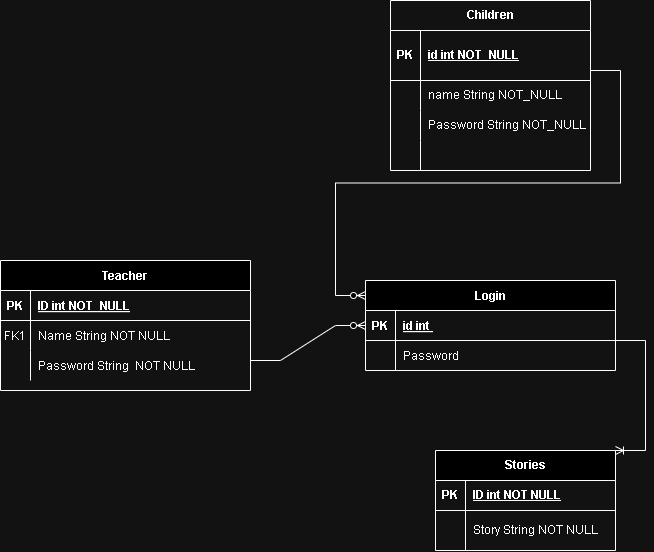

The diagram above was exported from draw.io. Its source (the exported page's mxGraphModel, read from the mxfile embedded in the PNG):
<mxGraphModel dx="1313" dy="1806" grid="1" gridSize="10" guides="1" tooltips="1" connect="1" arrows="1" fold="1" page="1" pageScale="1" pageWidth="850" pageHeight="1100" math="0" shadow="0" extFonts="Permanent Marker^https://fonts.googleapis.com/css?family=Permanent+Marker">
  <root>
    <mxCell id="0" />
    <mxCell id="1" parent="0" />
    <mxCell id="C-vyLk0tnHw3VtMMgP7b-2" value="Login" style="shape=table;startSize=30;container=1;collapsible=1;childLayout=tableLayout;fixedRows=1;rowLines=0;fontStyle=1;align=center;resizeLast=1;" parent="1" vertex="1">
      <mxGeometry x="375" y="-130" width="250" height="90" as="geometry" />
    </mxCell>
    <mxCell id="C-vyLk0tnHw3VtMMgP7b-3" value="" style="shape=partialRectangle;collapsible=0;dropTarget=0;pointerEvents=0;fillColor=none;points=[[0,0.5],[1,0.5]];portConstraint=eastwest;top=0;left=0;right=0;bottom=1;" parent="C-vyLk0tnHw3VtMMgP7b-2" vertex="1">
      <mxGeometry y="30" width="250" height="30" as="geometry" />
    </mxCell>
    <mxCell id="C-vyLk0tnHw3VtMMgP7b-4" value="PK" style="shape=partialRectangle;overflow=hidden;connectable=0;fillColor=none;top=0;left=0;bottom=0;right=0;fontStyle=1;" parent="C-vyLk0tnHw3VtMMgP7b-3" vertex="1">
      <mxGeometry width="30" height="30" as="geometry">
        <mxRectangle width="30" height="30" as="alternateBounds" />
      </mxGeometry>
    </mxCell>
    <mxCell id="C-vyLk0tnHw3VtMMgP7b-5" value="id int " style="shape=partialRectangle;overflow=hidden;connectable=0;fillColor=none;top=0;left=0;bottom=0;right=0;align=left;spacingLeft=6;fontStyle=5;" parent="C-vyLk0tnHw3VtMMgP7b-3" vertex="1">
      <mxGeometry x="30" width="220" height="30" as="geometry">
        <mxRectangle width="220" height="30" as="alternateBounds" />
      </mxGeometry>
    </mxCell>
    <mxCell id="C-vyLk0tnHw3VtMMgP7b-6" value="" style="shape=partialRectangle;collapsible=0;dropTarget=0;pointerEvents=0;fillColor=none;points=[[0,0.5],[1,0.5]];portConstraint=eastwest;top=0;left=0;right=0;bottom=0;" parent="C-vyLk0tnHw3VtMMgP7b-2" vertex="1">
      <mxGeometry y="60" width="250" height="30" as="geometry" />
    </mxCell>
    <mxCell id="C-vyLk0tnHw3VtMMgP7b-7" value="" style="shape=partialRectangle;overflow=hidden;connectable=0;fillColor=none;top=0;left=0;bottom=0;right=0;" parent="C-vyLk0tnHw3VtMMgP7b-6" vertex="1">
      <mxGeometry width="30" height="30" as="geometry">
        <mxRectangle width="30" height="30" as="alternateBounds" />
      </mxGeometry>
    </mxCell>
    <mxCell id="C-vyLk0tnHw3VtMMgP7b-8" value="Password" style="shape=partialRectangle;overflow=hidden;connectable=0;fillColor=none;top=0;left=0;bottom=0;right=0;align=left;spacingLeft=6;" parent="C-vyLk0tnHw3VtMMgP7b-6" vertex="1">
      <mxGeometry x="30" width="220" height="30" as="geometry">
        <mxRectangle width="220" height="30" as="alternateBounds" />
      </mxGeometry>
    </mxCell>
    <mxCell id="C-vyLk0tnHw3VtMMgP7b-13" value="Teacher" style="shape=table;startSize=30;container=1;collapsible=1;childLayout=tableLayout;fixedRows=1;rowLines=0;fontStyle=1;align=center;resizeLast=1;" parent="1" vertex="1">
      <mxGeometry x="10" y="-150" width="250" height="130" as="geometry" />
    </mxCell>
    <mxCell id="C-vyLk0tnHw3VtMMgP7b-14" value="" style="shape=partialRectangle;collapsible=0;dropTarget=0;pointerEvents=0;fillColor=none;points=[[0,0.5],[1,0.5]];portConstraint=eastwest;top=0;left=0;right=0;bottom=1;" parent="C-vyLk0tnHw3VtMMgP7b-13" vertex="1">
      <mxGeometry y="30" width="250" height="30" as="geometry" />
    </mxCell>
    <mxCell id="C-vyLk0tnHw3VtMMgP7b-15" value="PK" style="shape=partialRectangle;overflow=hidden;connectable=0;fillColor=none;top=0;left=0;bottom=0;right=0;fontStyle=1;" parent="C-vyLk0tnHw3VtMMgP7b-14" vertex="1">
      <mxGeometry width="30" height="30" as="geometry">
        <mxRectangle width="30" height="30" as="alternateBounds" />
      </mxGeometry>
    </mxCell>
    <mxCell id="C-vyLk0tnHw3VtMMgP7b-16" value="ID int NOT_NULL" style="shape=partialRectangle;overflow=hidden;connectable=0;fillColor=none;top=0;left=0;bottom=0;right=0;align=left;spacingLeft=6;fontStyle=5;" parent="C-vyLk0tnHw3VtMMgP7b-14" vertex="1">
      <mxGeometry x="30" width="220" height="30" as="geometry">
        <mxRectangle width="220" height="30" as="alternateBounds" />
      </mxGeometry>
    </mxCell>
    <mxCell id="C-vyLk0tnHw3VtMMgP7b-17" value="" style="shape=partialRectangle;collapsible=0;dropTarget=0;pointerEvents=0;fillColor=none;points=[[0,0.5],[1,0.5]];portConstraint=eastwest;top=0;left=0;right=0;bottom=0;" parent="C-vyLk0tnHw3VtMMgP7b-13" vertex="1">
      <mxGeometry y="60" width="250" height="30" as="geometry" />
    </mxCell>
    <mxCell id="C-vyLk0tnHw3VtMMgP7b-18" value="FK1" style="shape=partialRectangle;overflow=hidden;connectable=0;fillColor=none;top=0;left=0;bottom=0;right=0;" parent="C-vyLk0tnHw3VtMMgP7b-17" vertex="1">
      <mxGeometry width="30" height="30" as="geometry">
        <mxRectangle width="30" height="30" as="alternateBounds" />
      </mxGeometry>
    </mxCell>
    <mxCell id="C-vyLk0tnHw3VtMMgP7b-19" value="Name String NOT NULL" style="shape=partialRectangle;overflow=hidden;connectable=0;fillColor=none;top=0;left=0;bottom=0;right=0;align=left;spacingLeft=6;" parent="C-vyLk0tnHw3VtMMgP7b-17" vertex="1">
      <mxGeometry x="30" width="220" height="30" as="geometry">
        <mxRectangle width="220" height="30" as="alternateBounds" />
      </mxGeometry>
    </mxCell>
    <mxCell id="C-vyLk0tnHw3VtMMgP7b-20" value="" style="shape=partialRectangle;collapsible=0;dropTarget=0;pointerEvents=0;fillColor=none;points=[[0,0.5],[1,0.5]];portConstraint=eastwest;top=0;left=0;right=0;bottom=0;" parent="C-vyLk0tnHw3VtMMgP7b-13" vertex="1">
      <mxGeometry y="90" width="250" height="30" as="geometry" />
    </mxCell>
    <mxCell id="C-vyLk0tnHw3VtMMgP7b-21" value="" style="shape=partialRectangle;overflow=hidden;connectable=0;fillColor=none;top=0;left=0;bottom=0;right=0;" parent="C-vyLk0tnHw3VtMMgP7b-20" vertex="1">
      <mxGeometry width="30" height="30" as="geometry">
        <mxRectangle width="30" height="30" as="alternateBounds" />
      </mxGeometry>
    </mxCell>
    <mxCell id="C-vyLk0tnHw3VtMMgP7b-22" value="Password String  NOT NULL" style="shape=partialRectangle;overflow=hidden;connectable=0;fillColor=none;top=0;left=0;bottom=0;right=0;align=left;spacingLeft=6;" parent="C-vyLk0tnHw3VtMMgP7b-20" vertex="1">
      <mxGeometry x="30" width="220" height="30" as="geometry">
        <mxRectangle width="220" height="30" as="alternateBounds" />
      </mxGeometry>
    </mxCell>
    <mxCell id="eRu7lpQImd2HkZurDM0e-1" value="Children" style="shape=table;startSize=30;container=1;collapsible=1;childLayout=tableLayout;fixedRows=1;rowLines=0;fontStyle=1;align=center;resizeLast=1;html=1;swimlaneFillColor=none;gradientColor=none;fillColor=none;rounded=0;shadow=0;treeMoving=1;" vertex="1" parent="1">
      <mxGeometry x="400" y="-410" width="200" height="170" as="geometry" />
    </mxCell>
    <mxCell id="eRu7lpQImd2HkZurDM0e-2" value="" style="shape=tableRow;horizontal=0;startSize=0;swimlaneHead=0;swimlaneBody=0;fillColor=none;collapsible=0;dropTarget=0;points=[[0,0.5],[1,0.5]];portConstraint=eastwest;top=0;left=0;right=0;bottom=1;" vertex="1" parent="eRu7lpQImd2HkZurDM0e-1">
      <mxGeometry y="30" width="200" height="50" as="geometry" />
    </mxCell>
    <mxCell id="eRu7lpQImd2HkZurDM0e-3" value="PK" style="shape=partialRectangle;connectable=0;fillColor=none;top=0;left=0;bottom=0;right=0;fontStyle=1;overflow=hidden;whiteSpace=wrap;html=1;" vertex="1" parent="eRu7lpQImd2HkZurDM0e-2">
      <mxGeometry width="30" height="50" as="geometry">
        <mxRectangle width="30" height="50" as="alternateBounds" />
      </mxGeometry>
    </mxCell>
    <mxCell id="eRu7lpQImd2HkZurDM0e-4" value="id int NOT_NULL" style="shape=partialRectangle;connectable=0;fillColor=none;top=0;left=0;bottom=0;right=0;align=left;spacingLeft=6;fontStyle=5;overflow=hidden;whiteSpace=wrap;html=1;" vertex="1" parent="eRu7lpQImd2HkZurDM0e-2">
      <mxGeometry x="30" width="170" height="50" as="geometry">
        <mxRectangle width="170" height="50" as="alternateBounds" />
      </mxGeometry>
    </mxCell>
    <mxCell id="eRu7lpQImd2HkZurDM0e-5" value="" style="shape=tableRow;horizontal=0;startSize=0;swimlaneHead=0;swimlaneBody=0;fillColor=none;collapsible=0;dropTarget=0;points=[[0,0.5],[1,0.5]];portConstraint=eastwest;top=0;left=0;right=0;bottom=0;" vertex="1" parent="eRu7lpQImd2HkZurDM0e-1">
      <mxGeometry y="80" width="200" height="30" as="geometry" />
    </mxCell>
    <mxCell id="eRu7lpQImd2HkZurDM0e-6" value="" style="shape=partialRectangle;connectable=0;fillColor=none;top=0;left=0;bottom=0;right=0;editable=1;overflow=hidden;whiteSpace=wrap;html=1;" vertex="1" parent="eRu7lpQImd2HkZurDM0e-5">
      <mxGeometry width="30" height="30" as="geometry">
        <mxRectangle width="30" height="30" as="alternateBounds" />
      </mxGeometry>
    </mxCell>
    <mxCell id="eRu7lpQImd2HkZurDM0e-7" value="name String NOT_NULL" style="shape=partialRectangle;connectable=0;fillColor=none;top=0;left=0;bottom=0;right=0;align=left;spacingLeft=6;overflow=hidden;whiteSpace=wrap;html=1;" vertex="1" parent="eRu7lpQImd2HkZurDM0e-5">
      <mxGeometry x="30" width="170" height="30" as="geometry">
        <mxRectangle width="170" height="30" as="alternateBounds" />
      </mxGeometry>
    </mxCell>
    <mxCell id="eRu7lpQImd2HkZurDM0e-8" value="" style="shape=tableRow;horizontal=0;startSize=0;swimlaneHead=0;swimlaneBody=0;fillColor=none;collapsible=0;dropTarget=0;points=[[0,0.5],[1,0.5]];portConstraint=eastwest;top=0;left=0;right=0;bottom=0;" vertex="1" parent="eRu7lpQImd2HkZurDM0e-1">
      <mxGeometry y="110" width="200" height="30" as="geometry" />
    </mxCell>
    <mxCell id="eRu7lpQImd2HkZurDM0e-9" value="" style="shape=partialRectangle;connectable=0;fillColor=none;top=0;left=0;bottom=0;right=0;editable=1;overflow=hidden;whiteSpace=wrap;html=1;" vertex="1" parent="eRu7lpQImd2HkZurDM0e-8">
      <mxGeometry width="30" height="30" as="geometry">
        <mxRectangle width="30" height="30" as="alternateBounds" />
      </mxGeometry>
    </mxCell>
    <mxCell id="eRu7lpQImd2HkZurDM0e-10" value="Password String NOT_NULL" style="shape=partialRectangle;connectable=0;fillColor=none;top=0;left=0;bottom=0;right=0;align=left;spacingLeft=6;overflow=hidden;whiteSpace=wrap;html=1;" vertex="1" parent="eRu7lpQImd2HkZurDM0e-8">
      <mxGeometry x="30" width="170" height="30" as="geometry">
        <mxRectangle width="170" height="30" as="alternateBounds" />
      </mxGeometry>
    </mxCell>
    <mxCell id="eRu7lpQImd2HkZurDM0e-11" value="" style="shape=tableRow;horizontal=0;startSize=0;swimlaneHead=0;swimlaneBody=0;fillColor=none;collapsible=0;dropTarget=0;points=[[0,0.5],[1,0.5]];portConstraint=eastwest;top=0;left=0;right=0;bottom=0;" vertex="1" parent="eRu7lpQImd2HkZurDM0e-1">
      <mxGeometry y="140" width="200" height="30" as="geometry" />
    </mxCell>
    <mxCell id="eRu7lpQImd2HkZurDM0e-12" value="" style="shape=partialRectangle;connectable=0;fillColor=none;top=0;left=0;bottom=0;right=0;editable=1;overflow=hidden;whiteSpace=wrap;html=1;" vertex="1" parent="eRu7lpQImd2HkZurDM0e-11">
      <mxGeometry width="30" height="30" as="geometry">
        <mxRectangle width="30" height="30" as="alternateBounds" />
      </mxGeometry>
    </mxCell>
    <mxCell id="eRu7lpQImd2HkZurDM0e-13" value="" style="shape=partialRectangle;connectable=0;fillColor=none;top=0;left=0;bottom=0;right=0;align=left;spacingLeft=6;overflow=hidden;whiteSpace=wrap;html=1;gradientColor=none;" vertex="1" parent="eRu7lpQImd2HkZurDM0e-11">
      <mxGeometry x="30" width="170" height="30" as="geometry">
        <mxRectangle width="170" height="30" as="alternateBounds" />
      </mxGeometry>
    </mxCell>
    <mxCell id="eRu7lpQImd2HkZurDM0e-22" value="Stories" style="shape=table;startSize=30;container=1;collapsible=1;childLayout=tableLayout;fixedRows=1;rowLines=0;fontStyle=1;align=center;resizeLast=1;html=1;" vertex="1" parent="1">
      <mxGeometry x="445" y="40" width="180" height="100" as="geometry" />
    </mxCell>
    <mxCell id="eRu7lpQImd2HkZurDM0e-23" value="" style="shape=tableRow;horizontal=0;startSize=0;swimlaneHead=0;swimlaneBody=0;fillColor=none;collapsible=0;dropTarget=0;points=[[0,0.5],[1,0.5]];portConstraint=eastwest;top=0;left=0;right=0;bottom=1;" vertex="1" parent="eRu7lpQImd2HkZurDM0e-22">
      <mxGeometry y="30" width="180" height="30" as="geometry" />
    </mxCell>
    <mxCell id="eRu7lpQImd2HkZurDM0e-24" value="PK" style="shape=partialRectangle;connectable=0;fillColor=none;top=0;left=0;bottom=0;right=0;fontStyle=1;overflow=hidden;whiteSpace=wrap;html=1;" vertex="1" parent="eRu7lpQImd2HkZurDM0e-23">
      <mxGeometry width="30" height="30" as="geometry">
        <mxRectangle width="30" height="30" as="alternateBounds" />
      </mxGeometry>
    </mxCell>
    <mxCell id="eRu7lpQImd2HkZurDM0e-25" value="ID int NOT NULL" style="shape=partialRectangle;connectable=0;fillColor=none;top=0;left=0;bottom=0;right=0;align=left;spacingLeft=6;fontStyle=5;overflow=hidden;whiteSpace=wrap;html=1;" vertex="1" parent="eRu7lpQImd2HkZurDM0e-23">
      <mxGeometry x="30" width="150" height="30" as="geometry">
        <mxRectangle width="150" height="30" as="alternateBounds" />
      </mxGeometry>
    </mxCell>
    <mxCell id="eRu7lpQImd2HkZurDM0e-26" value="" style="shape=tableRow;horizontal=0;startSize=0;swimlaneHead=0;swimlaneBody=0;fillColor=none;collapsible=0;dropTarget=0;points=[[0,0.5],[1,0.5]];portConstraint=eastwest;top=0;left=0;right=0;bottom=0;" vertex="1" parent="eRu7lpQImd2HkZurDM0e-22">
      <mxGeometry y="60" width="180" height="40" as="geometry" />
    </mxCell>
    <mxCell id="eRu7lpQImd2HkZurDM0e-27" value="" style="shape=partialRectangle;connectable=0;fillColor=none;top=0;left=0;bottom=0;right=0;editable=1;overflow=hidden;whiteSpace=wrap;html=1;" vertex="1" parent="eRu7lpQImd2HkZurDM0e-26">
      <mxGeometry width="30" height="40" as="geometry">
        <mxRectangle width="30" height="40" as="alternateBounds" />
      </mxGeometry>
    </mxCell>
    <mxCell id="eRu7lpQImd2HkZurDM0e-28" value="Story String NOT NULL" style="shape=partialRectangle;connectable=0;fillColor=none;top=0;left=0;bottom=0;right=0;align=left;spacingLeft=6;overflow=hidden;whiteSpace=wrap;html=1;" vertex="1" parent="eRu7lpQImd2HkZurDM0e-26">
      <mxGeometry x="30" width="150" height="40" as="geometry">
        <mxRectangle width="150" height="40" as="alternateBounds" />
      </mxGeometry>
    </mxCell>
    <mxCell id="eRu7lpQImd2HkZurDM0e-37" value="" style="edgeStyle=entityRelationEdgeStyle;fontSize=12;html=1;endArrow=ERzeroToMany;endFill=1;rounded=0;entryX=0;entryY=0.5;entryDx=0;entryDy=0;" edge="1" parent="1" target="C-vyLk0tnHw3VtMMgP7b-3">
      <mxGeometry width="100" height="100" relative="1" as="geometry">
        <mxPoint x="260" y="-50" as="sourcePoint" />
        <mxPoint x="360" y="-150" as="targetPoint" />
      </mxGeometry>
    </mxCell>
    <mxCell id="eRu7lpQImd2HkZurDM0e-53" value="" style="edgeStyle=entityRelationEdgeStyle;fontSize=12;html=1;endArrow=ERzeroToMany;endFill=1;rounded=0;elbow=vertical;entryX=0;entryY=0;entryDx=0;entryDy=0;exitX=1;exitY=0.5;exitDx=0;exitDy=0;" edge="1" parent="1">
      <mxGeometry width="100" height="100" relative="1" as="geometry">
        <mxPoint x="600" y="-340" as="sourcePoint" />
        <mxPoint x="375" y="-115" as="targetPoint" />
      </mxGeometry>
    </mxCell>
    <mxCell id="eRu7lpQImd2HkZurDM0e-54" value="" style="edgeStyle=entityRelationEdgeStyle;fontSize=12;html=1;endArrow=ERoneToMany;rounded=0;elbow=vertical;exitX=1;exitY=0.5;exitDx=0;exitDy=0;entryX=1;entryY=0;entryDx=0;entryDy=0;" edge="1" parent="1" target="eRu7lpQImd2HkZurDM0e-22">
      <mxGeometry width="100" height="100" relative="1" as="geometry">
        <mxPoint x="625" y="-70" as="sourcePoint" />
        <mxPoint x="640" y="70" as="targetPoint" />
        <Array as="points">
          <mxPoint x="700" y="105" />
          <mxPoint x="650" y="-15" />
          <mxPoint x="640" y="-15" />
        </Array>
      </mxGeometry>
    </mxCell>
  </root>
</mxGraphModel>